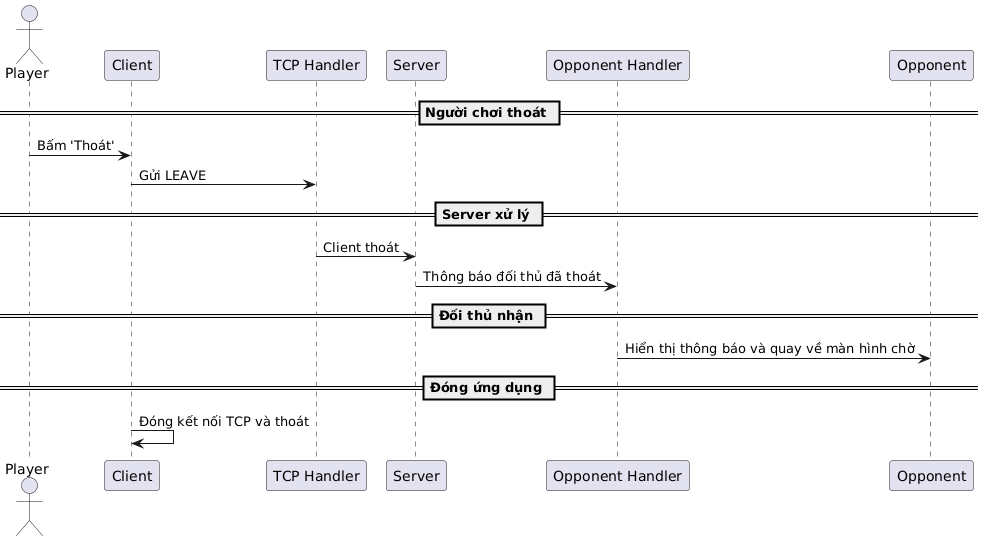

The diagram above was rendered by PlantUML. Its source (embedded in the PNG):
@startuml
actor Player as P
participant Client as C
participant "TCP Handler" as H
participant Server as S
participant "Opponent Handler" as HO
participant Opponent as O

== Người chơi thoát ==
P -> C: Bấm 'Thoát'
C -> H: Gửi LEAVE

== Server xử lý ==
H -> S: Client thoát
S -> HO: Thông báo đối thủ đã thoát

== Đối thủ nhận ==
HO -> O: Hiển thị thông báo và quay về màn hình chờ

== Đóng ứng dụng ==
C -> C: Đóng kết nối TCP và thoát
@enduml